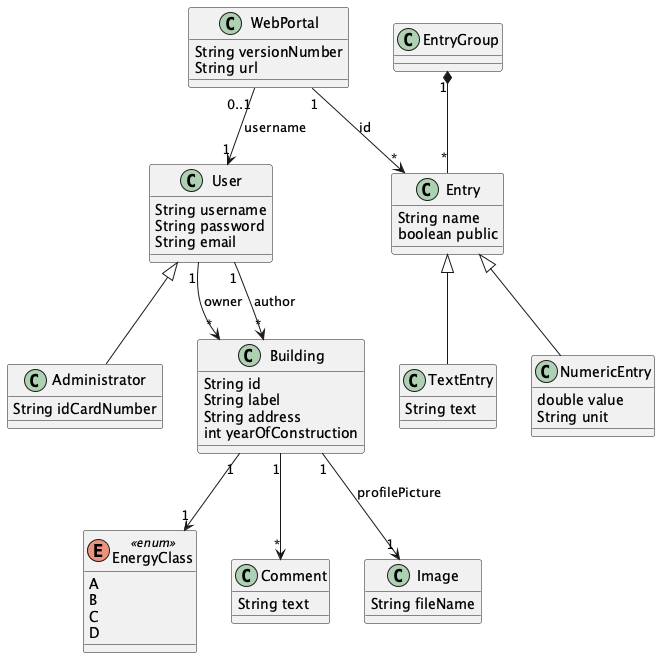

The diagram above was rendered by PlantUML. Its source (embedded in the PNG):
@startUML
    class User {
        String username
        String password
        String email
    }

    class Administrator {
        String idCardNumber
    }

    class WebPortal {
        String versionNumber
        String url
    }

    class Building {
        String id
        String label
        String address
        int yearOfConstruction
    }

    class Entry {
        String name
        boolean public
    }

    class TextEntry {
        String text
    }

    class NumericEntry {
        double value
        String unit
    }

    class EntryGroup

    enum EnergyClass <<enum>> {
        A
        B
        C
        D
    }

    class Comment {
        String text
    }

    class Image {
        String fileName
    }

    WebPortal "1" --> "*" Entry : id
    WebPortal "0..1" --> "1" User : username
    EntryGroup "1" *-- "*" Entry

    Entry <|-- TextEntry
    Entry <|-- NumericEntry

    User <|-- Administrator

    User "1" --> "*" Building : owner
    User "1" --> "*" Building : author
    Building "1" --> "*" Comment
    Building "1" --> "1" Image : profilePicture
    Building "1" --> "1" EnergyClass
@endUML